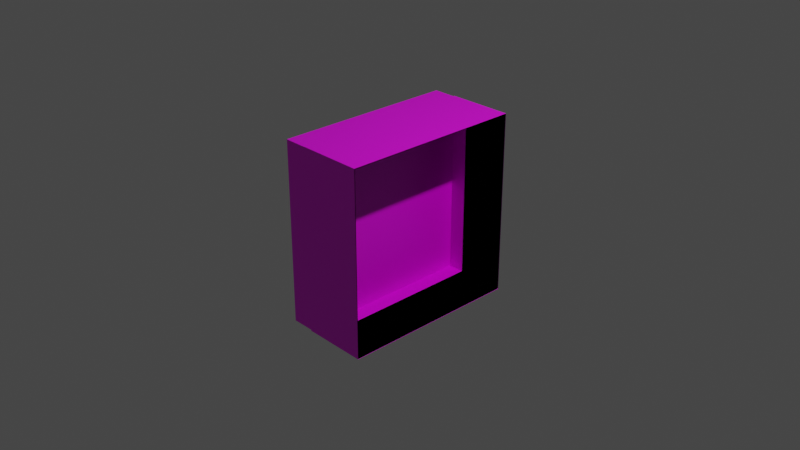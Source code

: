 # Source: safe-back.blend  (saved by Blender 3.2.14; exported with 4.5.12 LTS)
import bpy
from mathutils import Matrix  # noqa: F401  (used for matrix-valued properties, if any)

bpy.ops.wm.read_factory_settings(use_empty=True)
scene = bpy.context.scene
scene.name = 'Scene'

# ---- collections
col_collection = bpy.data.collections.new('Collection'); scene.collection.children.link(col_collection)

# ---- images (referenced by path relative to the original .blend; pixels are not part of the script)
import os
ASSET_DIR = os.environ.get("B2B_ASSET_DIR", "")  # directory of the original .blend (textures are referenced by path, not embedded)
HERE = os.path.dirname(os.path.abspath(__file__))  # packed textures are extracted next to this script under _unpacked/

def load_image(name, relpath, width, height, colorspace="sRGB"):
    """Load a texture the original file referenced (path relative to the .blend, or extracted next to this script)."""
    p = next((c for c in (os.path.join(HERE, relpath), os.path.join(ASSET_DIR, relpath)) if relpath and os.path.exists(c)), "")
    if p:
        img = bpy.data.images.load(p, check_existing=True)
        img.name = name
    else:  # same state as the original file: an image datablock whose file is absent (Cycles renders it pink)
        img = bpy.data.images.new(name, width, height)
        img.source = "FILE"
        img.filepath = "//" + (relpath or name)
    img.colorspace_settings.name = colorspace
    return img
img_metal1_png = load_image('metal1.png', 'textures/metal1.png', 1024, 1024, 'sRGB')

# ---- materials (node trees are filled in below, after node groups)
mat_keyhold = bpy.data.materials.new('keyHold')
mat_keyhold.alpha_threshold = 0.0
mat_keyhold.use_transparent_shadow = False
mat_keyhold.line_color = (0.0, 0.0, 0.0, 1.0)

# ---- material node trees
mat_keyhold.use_nodes = True; mat_keyhold.node_tree.nodes.clear()
_N = mat_keyhold.node_tree.nodes; _L = mat_keyhold.node_tree.links
n0 = _N.new('ShaderNodeOutputMaterial'); n0.name = 'Material Output'; n0.location = (300, 300)
n1 = _N.new('ShaderNodeBsdfPrincipled'); n1.name = 'Principled BSDF'; n1.location = (10, 300)
n1.distribution = 'GGX'
n1.subsurface_method = 'RANDOM_WALK_SKIN'
n1.inputs[2].default_value = 0.4
n1.inputs[3].default_value = 1.45
n1.inputs[27].default_value = (0.0, 0.0, 0.0, 1.0)
n1.inputs[28].default_value = 1.0
n2 = _N.new('ShaderNodeTexImage'); n2.name = 'Image Texture'; n2.location = (-280, 260)
n2.image = img_metal1_png
_L.new(n1.outputs[0], n0.inputs[0])
_L.new(n2.outputs[0], n1.inputs[0])
n0.is_active_output = True

# ---- world
world_world = bpy.data.worlds.new('World'); scene.world = world_world
world_world.use_nodes = True; world_world.node_tree.nodes.clear()
_N = world_world.node_tree.nodes; _L = world_world.node_tree.links
n0 = _N.new('ShaderNodeOutputWorld'); n0.name = 'World Output'; n0.location = (300, 300)
n1 = _N.new('ShaderNodeBackground'); n1.name = 'Background'; n1.location = (10, 300)
n1.inputs[0].default_value = (0.05088, 0.05088, 0.05088, 1.0)
_L.new(n1.outputs[0], n0.inputs[0])
n0.is_active_output = True
world_world.color = (0.05088, 0.05088, 0.05088)
world_world.use_sun_shadow = False
world_world.sun_shadow_jitter_overblur = 0.0

# ---- cameras
cam_camera = bpy.data.cameras.new('Camera')
cam_camera.clip_end = 100.0
cam_camera.ortho_scale = 7.314

# ---- lights
light_light = bpy.data.lights.new('Light', 'POINT')
light_light.transmission_factor = 0.0
light_light.energy = 1000.0
light_light.shadow_soft_size = 0.1
light_light.shadow_maximum_resolution = 0.006
light_light.use_absolute_resolution = True

# ---- meshes
me_cube = bpy.data.meshes.new('Cube')
me_cube.from_pydata([(0.4881, 1.0, 1.0), (0.4881, 1.0, -1.0), (0.4881, -1.0, 1.0), (0.4881, -1.0, -1.0), (-0.4881, 1.0, 1.0), (-0.4881, 1.0, -1.0), (-0.4881, -1.0, 1.0), (-0.4881, -1.0, -1.0), (-0.2232, 1.0, 1.0), (-0.2232, 1.0, -1.0), (-0.2232, -1.0, 1.0), (-0.2232, -1.0, -1.0)], [], [(0, 4, 6, 2), (3, 2, 6, 7), (7, 6, 4, 5), (5, 1, 3, 7), (2, 3, 11, 10), (5, 4, 0, 1), (9, 8, 10, 11), (1, 0, 8, 9), (3, 1, 9, 11), (0, 2, 10, 8)])
_uv = me_cube.uv_layers.new(name='UVMap')
_uv.uv.foreach_set('vector', [0.625, 0.5, 0.875, 0.5, 0.875, 0.75, 0.625, 0.75, 0.375, 0.75, 0.625, 0.75, 0.625, 1.0, 0.375, 1.0, 0.375, 0.0, 0.625, 0.0, 0.625, 0.25, 0.375, 0.25, 0.125, 0.5, 0.375, 0.5, 0.375, 0.75, 0.125, 0.75, 0.625, 0.75, 0.375, 0.75, 0.375, 0.75, 0.625, 0.75, 0.375, 0.25, 0.625, 0.25, 0.625, 0.5, 0.375, 0.5, 0.375, 0.5, 0.625, 0.5, 0.625, 0.75, 0.375, 0.75, 0.375, 0.5, 0.625, 0.5, 0.625, 0.5, 0.375, 0.5, 0.375, 0.75, 0.375, 0.5, 0.375, 0.5, 0.375, 0.75, 0.625, 0.5, 0.625, 0.75, 0.625, 0.75, 0.625, 0.5])
me_cube.materials.append(mat_keyhold)
me_cube.use_mirror_vertex_groups = False
me_cube.update()

# ---- objects
ob_cube = bpy.data.objects.new('Cube', me_cube)
ob_light = bpy.data.objects.new('Light', light_light)
ob_camera = bpy.data.objects.new('Camera', cam_camera)

# ---- transforms, parenting, visibility, modifiers, constraints
ob_cube.location = (0.0, 0.0, 0.0)
ob_cube.lock_rotations_4d = False
ob_cube.empty_display_type = 'ARROWS'
ob_cube.lineart.crease_threshold = 0.0
_m = ob_cube.modifiers.new('Solidify', 'SOLIDIFY')
ob_light.location = (4.076, 1.005, 5.904)
ob_light.rotation_euler = (0.6503, 0.05522, 1.866)
ob_light.lock_rotations_4d = False
ob_light.empty_display_type = 'ARROWS'
ob_light.color = (0.0, 0.0, 0.0, 0.0)
ob_light.lineart.crease_threshold = 0.0
ob_camera.location = (7.359, -6.926, 4.958)
ob_camera.rotation_euler = (1.109, 0.0, 0.8149)
ob_camera.lock_rotations_4d = False
ob_camera.empty_display_type = 'ARROWS'
ob_camera.color = (0.0, 0.0, 0.0, 0.0)
ob_camera.display_type = 'WIRE'
ob_camera.lineart.crease_threshold = 0.0

# ---- collection membership
col_collection.objects.link(ob_cube)
col_collection.objects.link(ob_light)
col_collection.objects.link(ob_camera)

# ---- scene / render settings (as saved in the file)
scene.camera = ob_camera
scene.frame_start = 1; scene.frame_end = 250; scene.frame_set(1)
scene.render.engine = 'BLENDER_EEVEE_NEXT'
scene.cycles.sampling_pattern = 'TABULATED_SOBOL'
scene.cycles.use_light_tree = False
scene.view_settings.view_transform = 'Filmic'
bpy.context.view_layer.update()
